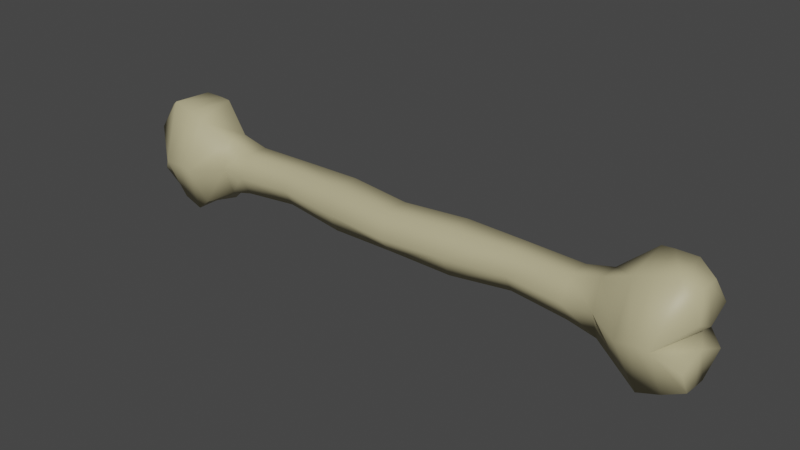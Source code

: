 # Source: giantBone.blend  (saved by Blender 3.4.6; exported with 4.5.12 LTS)
import bpy
from mathutils import Matrix  # noqa: F401  (used for matrix-valued properties, if any)

bpy.ops.wm.read_factory_settings(use_empty=True)
scene = bpy.context.scene
scene.name = 'Scene'

# ---- collections
col_model = bpy.data.collections.new('Model'); scene.collection.children.link(col_model)
col_empties = bpy.data.collections.new('Empties'); scene.collection.children.link(col_empties)

# ---- materials (node trees are filled in below, after node groups)
mat_bone = bpy.data.materials.new('bone')
mat_bone.alpha_threshold = 0.0
mat_bone.use_transparent_shadow = False
mat_bone.roughness = 0.5
mat_bone.line_color = (0.0, 0.0, 0.0, 1.0)

# ---- material node trees
mat_bone.use_nodes = True; mat_bone.node_tree.nodes.clear()
_N = mat_bone.node_tree.nodes; _L = mat_bone.node_tree.links
n0 = _N.new('ShaderNodeOutputMaterial'); n0.name = 'Material Output'; n0.location = (300, 300)
n1 = _N.new('ShaderNodeBsdfPrincipled'); n1.name = 'Principled BSDF'; n1.location = (10, 300)
n1.distribution = 'GGX'
n1.subsurface_method = 'RANDOM_WALK_SKIN'
n1.inputs[0].default_value = (0.4969, 0.4454, 0.2618, 1.0)
n1.inputs[3].default_value = 1.45
n1.inputs[27].default_value = (0.0, 0.0, 0.0, 1.0)
n1.inputs[28].default_value = 1.0
_L.new(n1.outputs[0], n0.inputs[0])
n0.is_active_output = True

# ---- world
world_world = bpy.data.worlds.new('World'); scene.world = world_world
world_world.use_nodes = True; world_world.node_tree.nodes.clear()
_N = world_world.node_tree.nodes; _L = world_world.node_tree.links
n0 = _N.new('ShaderNodeOutputWorld'); n0.name = 'World Output'; n0.location = (300, 300)
n1 = _N.new('ShaderNodeBackground'); n1.name = 'Background'; n1.location = (10, 300)
n1.inputs[0].default_value = (0.05088, 0.05088, 0.05088, 1.0)
_L.new(n1.outputs[0], n0.inputs[0])
n0.is_active_output = True
world_world.color = (0.05088, 0.05088, 0.05088)
world_world.use_sun_shadow = False
world_world.sun_shadow_jitter_overblur = 0.0

# ---- meshes
me_cylinder_013 = bpy.data.meshes.new('Cylinder.013')
me_cylinder_013.from_pydata([(0.6515, 0.08399, 0.002598), (0.6515, 0.04199, -0.07014), (0.6515, -0.04199, -0.07014), (0.6515, -0.08399, 0.002598), (0.6515, -0.04199, 0.07533), (0.6515, 0.04199, 0.07533), (3.144e-10, 0.06684, -0.001567), (0.2314, 0.09141, 0.002767), (0.4522, 0.08181, 0.01257), (0.4522, 0.04338, -0.05399), (0.2335, 0.04587, -0.07647), (6.022e-09, 0.0232, -0.07717), (0.4522, -0.03348, -0.05399), (0.2345, -0.04554, -0.07664), (5.726e-09, -0.04754, -0.07325), (0.4522, -0.0719, 0.01257), (0.2333, -0.09141, 0.002428), (3.144e-10, -0.1077, -0.001567), (0.4522, -0.03348, 0.07913), (0.2312, -0.04587, 0.08166), (-5.393e-09, -0.0641, 0.07403), (0.4522, 0.04338, 0.07913), (0.2302, 0.04554, 0.08183), (-5.393e-09, 0.0232, 0.07403), (0.7476, 0.03667, -0.0968), (0.7476, 0.07312, 0.002598), (0.7476, -0.03622, -0.0968), (0.7476, -0.07267, 0.002598), (0.7476, -0.03622, 0.102), (0.7476, 0.03667, 0.102), (0.8593, 0.07091, -0.1902), (0.8593, 0.1416, 0.002598), (0.8551, -0.06917, -0.155), (0.8555, -0.1441, -0.008515), (0.8555, -0.07537, 0.1639), (0.8593, 0.07091, 0.1954), (0.8994, 0.07191, -0.1929), (0.8994, 0.1436, 0.002598), (0.8994, -0.07146, -0.1929), (0.8994, -0.1431, 0.002598), (0.9138, -0.06639, 0.1764), (0.8994, 0.07191, 0.1981), (0.9728, 0.07191, -0.1929), (0.9728, 0.1436, 0.002598), (0.9735, -0.06878, -0.1687), (0.9625, -0.1483, 0.002048), (0.9858, -0.06487, 0.1992), (0.9728, 0.07191, 0.1981), (1.038, -0.03637, 0.1681), (1.058, -0.07512, 0.08936), (1.038, 0.04115, 0.1681), (1.058, 0.07991, 0.08936), (1.039, 0.04407, -0.1531), (1.06, 0.08739, -0.06049), (1.036, -0.04289, -0.1503), (1.038, -0.09548, -0.06241), (1.038, 0.000151, -0.1517), (1.038, 0.002999, 0.1681), (1.046, -0.008201, -0.02341), (1.058, 0.001072, 0.04899), (0.9728, -0.002148, 0.002598), (-0.6515, 0.08399, 0.002598), (-0.6515, 0.04199, -0.07014), (-0.6515, -0.04199, -0.07014), (-0.6515, -0.08399, 0.002598), (-0.6515, -0.04199, 0.07533), (-0.6515, 0.04199, 0.07533), (-0.2314, 0.09141, 0.002767), (-0.4522, 0.08181, 0.01257), (-0.4522, 0.04338, -0.05399), (-0.2335, 0.04587, -0.07647), (-0.4522, -0.03348, -0.05399), (-0.2345, -0.04554, -0.07664), (-0.4522, -0.0719, 0.01257), (-0.2333, -0.09141, 0.002428), (-0.4522, -0.03348, 0.07913), (-0.2312, -0.04587, 0.08166), (-0.4522, 0.04338, 0.07913), (-0.2302, 0.04554, 0.08183), (-0.7476, 0.03667, -0.0968), (-0.7476, 0.07312, 0.002598), (-0.7476, -0.03622, -0.0968), (-0.7476, -0.07267, 0.002598), (-0.7476, -0.03622, 0.102), (-0.7476, 0.03667, 0.102), (-0.8593, 0.07091, -0.1902), (-0.8593, 0.1416, 0.002598), (-0.8551, -0.06917, -0.155), (-0.8555, -0.1441, -0.008515), (-0.8555, -0.07537, 0.1639), (-0.8593, 0.07091, 0.1954), (-0.8994, 0.07191, -0.1929), (-0.8994, 0.1436, 0.002598), (-0.8994, -0.07146, -0.1929), (-0.8994, -0.1431, 0.002598), (-0.9138, -0.06639, 0.1764), (-0.8994, 0.07191, 0.1981), (-0.9728, 0.07191, -0.1929), (-0.9728, 0.1436, 0.002598), (-0.9735, -0.06878, -0.1687), (-0.9625, -0.1483, 0.002048), (-0.9858, -0.06487, 0.1992), (-0.9728, 0.07191, 0.1981), (-1.038, -0.03637, 0.1681), (-1.058, -0.07512, 0.08936), (-1.038, 0.04115, 0.1681), (-1.058, 0.07991, 0.08936), (-1.039, 0.04407, -0.1531), (-1.06, 0.08739, -0.06049), (-1.036, -0.04289, -0.1503), (-1.038, -0.09548, -0.06241), (-1.038, 0.000151, -0.1517), (-1.038, 0.002999, 0.1681), (-1.046, -0.008201, -0.02341), (-1.058, 0.001072, 0.04899), (-0.9728, -0.002148, 0.002598)], [], [(8, 0, 1, 9), (9, 1, 2, 12), (12, 2, 3, 15), (15, 3, 4, 18), (2, 1, 24, 26), (18, 4, 5, 21), (21, 5, 0, 8), (23, 22, 7, 6), (22, 21, 8, 7), (20, 19, 22, 23), (19, 18, 21, 22), (17, 16, 19, 20), (16, 15, 18, 19), (14, 13, 16, 17), (13, 12, 15, 16), (11, 10, 13, 14), (10, 9, 12, 13), (6, 7, 10, 11), (7, 8, 9, 10), (29, 28, 34, 35), (5, 4, 28, 29), (1, 0, 25, 24), (3, 2, 26, 27), (0, 5, 29, 25), (4, 3, 27, 28), (31, 35, 41, 37), (27, 26, 32, 33), (24, 25, 31, 30), (25, 29, 35, 31), (28, 27, 33, 34), (26, 24, 30, 32), (41, 40, 46, 47), (34, 33, 39, 40), (32, 30, 36, 38), (35, 34, 40, 41), (33, 32, 38, 39), (30, 31, 37, 36), (45, 44, 54, 55), (39, 38, 44, 45), (36, 37, 43, 42), (37, 41, 47, 43), (40, 39, 45, 46), (38, 36, 42, 44), (49, 59, 57, 48), (43, 47, 50, 51), (46, 45, 49, 48), (45, 60, 59, 49), (47, 46, 48, 57, 50), (52, 53, 58, 56), (42, 43, 53, 52), (44, 42, 52, 56, 54), (43, 60, 58, 53), (58, 60, 45, 55), (56, 58, 55, 54), (59, 60, 43, 51), (57, 59, 51, 50), (68, 69, 62, 61), (69, 71, 63, 62), (71, 73, 64, 63), (73, 75, 65, 64), (63, 81, 79, 62), (75, 77, 66, 65), (77, 68, 61, 66), (23, 6, 67, 78), (78, 67, 68, 77), (20, 23, 78, 76), (76, 78, 77, 75), (17, 20, 76, 74), (74, 76, 75, 73), (14, 17, 74, 72), (72, 74, 73, 71), (11, 14, 72, 70), (70, 72, 71, 69), (6, 11, 70, 67), (67, 70, 69, 68), (84, 90, 89, 83), (66, 84, 83, 65), (62, 79, 80, 61), (64, 82, 81, 63), (61, 80, 84, 66), (65, 83, 82, 64), (86, 92, 96, 90), (82, 88, 87, 81), (79, 85, 86, 80), (80, 86, 90, 84), (83, 89, 88, 82), (81, 87, 85, 79), (96, 102, 101, 95), (89, 95, 94, 88), (87, 93, 91, 85), (90, 96, 95, 89), (88, 94, 93, 87), (85, 91, 92, 86), (100, 110, 109, 99), (94, 100, 99, 93), (91, 97, 98, 92), (92, 98, 102, 96), (95, 101, 100, 94), (93, 99, 97, 91), (104, 103, 112, 114), (98, 106, 105, 102), (101, 103, 104, 100), (100, 104, 114, 115), (102, 105, 112, 103, 101), (107, 111, 113, 108), (97, 107, 108, 98), (99, 109, 111, 107, 97), (98, 108, 113, 115), (113, 110, 100, 115), (111, 109, 110, 113), (114, 106, 98, 115), (112, 105, 106, 114)])
me_cylinder_013.polygons.foreach_set('use_smooth', [True] * 112)
_uv = me_cylinder_013.uv_layers.new(name='UVMap')
_uv.uv.foreach_set('vector', [1.0, 0.922, 1.0, 1.0, 0.8333, 1.0, 0.8333, 0.922, 0.8333, 0.922, 0.8333, 1.0, 0.6667, 1.0, 0.6667, 0.922, 0.6667, 0.922, 0.6667, 1.0, 0.5, 1.0, 0.5, 0.922, 0.5, 0.922, 0.5, 1.0, 0.3333, 1.0, 0.3333, 0.922, 0.6667, 1.0, 0.8333, 1.0, 0.8333, 1.0, 0.6667, 1.0, 0.3333, 0.922, 0.3333, 1.0, 0.1667, 1.0, 0.1667, 0.922, 0.1667, 0.922, 0.1667, 1.0, -8.941e-08, 1.0, -8.941e-08, 0.922, 0.1667, 0.7553, 0.1667, 0.8386, -8.941e-08, 0.8386, -8.941e-08, 0.7553, 0.1667, 0.8386, 0.1667, 0.922, -8.941e-08, 0.922, -8.941e-08, 0.8386, 0.3333, 0.7553, 0.3333, 0.8386, 0.1667, 0.8386, 0.1667, 0.7553, 0.3333, 0.8386, 0.3333, 0.922, 0.1667, 0.922, 0.1667, 0.8386, 0.5, 0.7553, 0.5, 0.8386, 0.3333, 0.8386, 0.3333, 0.7553, 0.5, 0.8386, 0.5, 0.922, 0.3333, 0.922, 0.3333, 0.8386, 0.6667, 0.7553, 0.6667, 0.8386, 0.5, 0.8386, 0.5, 0.7553, 0.6667, 0.8386, 0.6667, 0.922, 0.5, 0.922, 0.5, 0.8386, 0.8333, 0.7553, 0.8333, 0.8386, 0.6667, 0.8386, 0.6667, 0.7553, 0.8333, 0.8386, 0.8333, 0.922, 0.6667, 0.922, 0.6667, 0.8386, 1.0, 0.7553, 1.0, 0.8386, 0.8333, 0.8386, 0.8333, 0.7553, 1.0, 0.8386, 1.0, 0.922, 0.8333, 0.922, 0.8333, 0.8386, 0.1667, 1.0, 0.3333, 1.0, 0.3333, 1.0, 0.1667, 1.0, 0.1667, 1.0, 0.3333, 1.0, 0.3333, 1.0, 0.1667, 1.0, 0.8333, 1.0, 1.0, 1.0, 1.0, 1.0, 0.8333, 1.0, 0.5, 1.0, 0.6667, 1.0, 0.6667, 1.0, 0.5, 1.0, -8.941e-08, 1.0, 0.1667, 1.0, 0.1667, 1.0, -8.941e-08, 1.0, 0.3333, 1.0, 0.5, 1.0, 0.5, 1.0, 0.3333, 1.0, -8.941e-08, 1.0, 0.1667, 1.0, 0.1667, 1.0, -8.941e-08, 1.0, 0.5, 1.0, 0.6667, 1.0, 0.6667, 1.0, 0.5, 1.0, 0.8333, 1.0, 1.0, 1.0, 1.0, 1.0, 0.8333, 1.0, -8.941e-08, 1.0, 0.1667, 1.0, 0.1667, 1.0, -8.941e-08, 1.0, 0.3333, 1.0, 0.5, 1.0, 0.5, 1.0, 0.3333, 1.0, 0.6667, 1.0, 0.8333, 1.0, 0.8333, 1.0, 0.6667, 1.0, 0.1667, 1.0, 0.3333, 1.0, 0.3333, 1.0, 0.1667, 1.0, 0.3333, 1.0, 0.5, 1.0, 0.5, 1.0, 0.3333, 1.0, 0.6667, 1.0, 0.8333, 1.0, 0.8333, 1.0, 0.6667, 1.0, 0.1667, 1.0, 0.3333, 1.0, 0.3333, 1.0, 0.1667, 1.0, 0.5, 1.0, 0.6667, 1.0, 0.6667, 1.0, 0.5, 1.0, 0.8333, 1.0, 1.0, 1.0, 1.0, 1.0, 0.8333, 1.0, 0.5, 1.0, 0.6667, 1.0, 0.6667, 1.0, 0.5, 1.0, 0.5, 1.0, 0.6667, 1.0, 0.6667, 1.0, 0.5, 1.0, 0.8333, 1.0, 1.0, 1.0, 1.0, 1.0, 0.8333, 1.0, -8.941e-08, 1.0, 0.1667, 1.0, 0.1667, 1.0, -8.941e-08, 1.0, 0.3333, 1.0, 0.5, 1.0, 0.5, 1.0, 0.3333, 1.0, 0.6667, 1.0, 0.8333, 1.0, 0.8333, 1.0, 0.6667, 1.0, 0.25, 0.01, 0.25, 0.2459, 0.04215, 0.2519, 0.04215, 0.13, -8.941e-08, 1.0, 0.1667, 1.0, 0.1667, 1.0, -8.941e-08, 1.0, 0.3333, 1.0, 0.5, 1.0, 0.5, 1.0, 0.3333, 1.0, 0.25, 0.01, 0.25, 0.246, 0.25, 0.2459, 0.25, 0.01, 0.1667, 1.0, 0.3333, 1.0, 0.3333, 1.0, 0.2487, 1.0, 0.1667, 1.0, 0.4578, 0.37, 0.25, 0.49, 0.25, 0.2425, 0.4578, 0.2488, 0.8333, 1.0, 1.0, 1.0, 1.0, 1.0, 0.8333, 1.0, 0.6667, 1.0, 0.8333, 1.0, 0.8333, 1.0, 0.7492, 1.0, 0.6667, 1.0, 0.25, 0.49, 0.25, 0.246, 0.25, 0.2425, 0.25, 0.49, 0.25, 0.2425, 0.25, 0.246, 0.25, 0.01, 0.25, 0.01, 0.4578, 0.2488, 0.25, 0.2425, 0.25, 0.01, 0.4578, 0.13, 0.25, 0.2459, 0.25, 0.246, 0.25, 0.49, 0.25, 0.49, 0.04215, 0.2519, 0.25, 0.2459, 0.25, 0.49, 0.04215, 0.37, 1.0, 0.922, 0.8333, 0.922, 0.8333, 1.0, 1.0, 1.0, 0.8333, 0.922, 0.6667, 0.922, 0.6667, 1.0, 0.8333, 1.0, 0.6667, 0.922, 0.5, 0.922, 0.5, 1.0, 0.6667, 1.0, 0.5, 0.922, 0.3333, 0.922, 0.3333, 1.0, 0.5, 1.0, 0.6667, 1.0, 0.6667, 1.0, 0.8333, 1.0, 0.8333, 1.0, 0.3333, 0.922, 0.1667, 0.922, 0.1667, 1.0, 0.3333, 1.0, 0.1667, 0.922, -8.941e-08, 0.922, -8.941e-08, 1.0, 0.1667, 1.0, 0.1667, 0.7553, -8.941e-08, 0.7553, -8.941e-08, 0.8386, 0.1667, 0.8386, 0.1667, 0.8386, -8.941e-08, 0.8386, -8.941e-08, 0.922, 0.1667, 0.922, 0.3333, 0.7553, 0.1667, 0.7553, 0.1667, 0.8386, 0.3333, 0.8386, 0.3333, 0.8386, 0.1667, 0.8386, 0.1667, 0.922, 0.3333, 0.922, 0.5, 0.7553, 0.3333, 0.7553, 0.3333, 0.8386, 0.5, 0.8386, 0.5, 0.8386, 0.3333, 0.8386, 0.3333, 0.922, 0.5, 0.922, 0.6667, 0.7553, 0.5, 0.7553, 0.5, 0.8386, 0.6667, 0.8386, 0.6667, 0.8386, 0.5, 0.8386, 0.5, 0.922, 0.6667, 0.922, 0.8333, 0.7553, 0.6667, 0.7553, 0.6667, 0.8386, 0.8333, 0.8386, 0.8333, 0.8386, 0.6667, 0.8386, 0.6667, 0.922, 0.8333, 0.922, 1.0, 0.7553, 0.8333, 0.7553, 0.8333, 0.8386, 1.0, 0.8386, 1.0, 0.8386, 0.8333, 0.8386, 0.8333, 0.922, 1.0, 0.922, 0.1667, 1.0, 0.1667, 1.0, 0.3333, 1.0, 0.3333, 1.0, 0.1667, 1.0, 0.1667, 1.0, 0.3333, 1.0, 0.3333, 1.0, 0.8333, 1.0, 0.8333, 1.0, 1.0, 1.0, 1.0, 1.0, 0.5, 1.0, 0.5, 1.0, 0.6667, 1.0, 0.6667, 1.0, -8.941e-08, 1.0, -8.941e-08, 1.0, 0.1667, 1.0, 0.1667, 1.0, 0.3333, 1.0, 0.3333, 1.0, 0.5, 1.0, 0.5, 1.0, -8.941e-08, 1.0, -8.941e-08, 1.0, 0.1667, 1.0, 0.1667, 1.0, 0.5, 1.0, 0.5, 1.0, 0.6667, 1.0, 0.6667, 1.0, 0.8333, 1.0, 0.8333, 1.0, 1.0, 1.0, 1.0, 1.0, -8.941e-08, 1.0, -8.941e-08, 1.0, 0.1667, 1.0, 0.1667, 1.0, 0.3333, 1.0, 0.3333, 1.0, 0.5, 1.0, 0.5, 1.0, 0.6667, 1.0, 0.6667, 1.0, 0.8333, 1.0, 0.8333, 1.0, 0.1667, 1.0, 0.1667, 1.0, 0.3333, 1.0, 0.3333, 1.0, 0.3333, 1.0, 0.3333, 1.0, 0.5, 1.0, 0.5, 1.0, 0.6667, 1.0, 0.6667, 1.0, 0.8333, 1.0, 0.8333, 1.0, 0.1667, 1.0, 0.1667, 1.0, 0.3333, 1.0, 0.3333, 1.0, 0.5, 1.0, 0.5, 1.0, 0.6667, 1.0, 0.6667, 1.0, 0.8333, 1.0, 0.8333, 1.0, 1.0, 1.0, 1.0, 1.0, 0.5, 1.0, 0.5, 1.0, 0.6667, 1.0, 0.6667, 1.0, 0.5, 1.0, 0.5, 1.0, 0.6667, 1.0, 0.6667, 1.0, 0.8333, 1.0, 0.8333, 1.0, 1.0, 1.0, 1.0, 1.0, -8.941e-08, 1.0, -8.941e-08, 1.0, 0.1667, 1.0, 0.1667, 1.0, 0.3333, 1.0, 0.3333, 1.0, 0.5, 1.0, 0.5, 1.0, 0.6667, 1.0, 0.6667, 1.0, 0.8333, 1.0, 0.8333, 1.0, 0.25, 0.01, 0.04215, 0.13, 0.04215, 0.2519, 0.25, 0.2459, -8.941e-08, 1.0, -8.941e-08, 1.0, 0.1667, 1.0, 0.1667, 1.0, 0.3333, 1.0, 0.3333, 1.0, 0.5, 1.0, 0.5, 1.0, 0.25, 0.01, 0.25, 0.01, 0.25, 0.2459, 0.25, 0.246, 0.1667, 1.0, 0.1667, 1.0, 0.2487, 1.0, 0.3333, 1.0, 0.3333, 1.0, 0.4578, 0.37, 0.4578, 0.2488, 0.25, 0.2425, 0.25, 0.49, 0.8333, 1.0, 0.8333, 1.0, 1.0, 1.0, 1.0, 1.0, 0.6667, 1.0, 0.6667, 1.0, 0.7492, 1.0, 0.8333, 1.0, 0.8333, 1.0, 0.25, 0.49, 0.25, 0.49, 0.25, 0.2425, 0.25, 0.246, 0.25, 0.2425, 0.25, 0.01, 0.25, 0.01, 0.25, 0.246, 0.4578, 0.2488, 0.4578, 0.13, 0.25, 0.01, 0.25, 0.2425, 0.25, 0.2459, 0.25, 0.49, 0.25, 0.49, 0.25, 0.246, 0.04215, 0.2519, 0.04215, 0.37, 0.25, 0.49, 0.25, 0.2459])
me_cylinder_013.materials.append(mat_bone)
me_cylinder_013.update()

# ---- objects
ob_largebone = bpy.data.objects.new('LargeBone', me_cylinder_013)
ob_bounding_sphere = bpy.data.objects.new('bounding_sphere', None)
ob_dynamic_box = bpy.data.objects.new('dynamic_box', None)
ob_icon_camera = bpy.data.objects.new('icon_camera', None)
ob_placeattach_box = bpy.data.objects.new('placeAttach_box', None)
ob_static_box = bpy.data.objects.new('static_box', None)
ob_walknode_box_1 = bpy.data.objects.new('walkNode_box_1', None)
ob_walknode_box_2 = bpy.data.objects.new('walkNode_box_2', None)
ob_walknode_box_3 = bpy.data.objects.new('walkNode_box_3', None)

# ---- transforms, parenting, visibility, modifiers, constraints
ob_largebone.location = (0.0, 0.0, 0.0)
ob_bounding_sphere.location = (0.0, 0.0, 0.0)
ob_bounding_sphere.rotation_mode = 'QUATERNION'
ob_bounding_sphere.rotation_quaternion = (1.0, 0.0, 0.0, 0.0)
ob_bounding_sphere.scale = (1.129, 1.129, 1.129)
ob_bounding_sphere.empty_display_type = 'SPHERE'
ob_dynamic_box.location = (0.02275, 0.0, -0.01137)
ob_dynamic_box.rotation_mode = 'QUATERNION'
ob_dynamic_box.rotation_quaternion = (1.0, 0.0, 0.0, 0.0)
ob_dynamic_box.scale = (1.036, 0.1397, 0.1567)
ob_dynamic_box.empty_display_type = 'CUBE'
ob_icon_camera.location = (0.9079, -5.171, 0.9273)
ob_icon_camera.rotation_mode = 'QUATERNION'
ob_icon_camera.rotation_quaternion = (0.6634, 0.5567, 0.383, -0.3214)
ob_icon_camera.empty_display_type = 'SINGLE_ARROW'
ob_icon_camera.empty_display_size = 1.323
ob_placeattach_box.location = (0.02275, 0.0, -0.01137)
ob_placeattach_box.rotation_mode = 'QUATERNION'
ob_placeattach_box.rotation_quaternion = (1.0, 0.0, 0.0, 0.0)
ob_placeattach_box.scale = (1.036, 0.1397, 0.1567)
ob_placeattach_box.empty_display_type = 'CUBE'
ob_static_box.location = (0.02275, 0.0, -0.01137)
ob_static_box.rotation_mode = 'QUATERNION'
ob_static_box.rotation_quaternion = (1.0, 0.0, 0.0, 0.0)
ob_static_box.scale = (1.036, 0.1397, 0.1567)
ob_static_box.empty_display_type = 'CUBE'
ob_walknode_box_1.location = (0.0, 0.0, 0.0)
ob_walknode_box_1.rotation_mode = 'QUATERNION'
ob_walknode_box_1.rotation_quaternion = (1.0, 0.0, 0.0, 0.0)
ob_walknode_box_1.scale = (0.1, 0.1, 0.1)
ob_walknode_box_1.empty_display_type = 'CUBE'
ob_walknode_box_2.location = (0.75, 0.0, 0.0)
ob_walknode_box_2.rotation_mode = 'QUATERNION'
ob_walknode_box_2.rotation_quaternion = (1.0, 0.0, 0.0, 0.0)
ob_walknode_box_2.scale = (0.1, 0.1, 0.1)
ob_walknode_box_2.empty_display_type = 'CUBE'
ob_walknode_box_3.location = (-0.75, -0.0, 0.0)
ob_walknode_box_3.rotation_mode = 'QUATERNION'
ob_walknode_box_3.rotation_quaternion = (1.0, 0.0, 0.0, 0.0)
ob_walknode_box_3.scale = (0.1, 0.1, 0.1)
ob_walknode_box_3.empty_display_type = 'CUBE'

# ---- collection membership
col_model.objects.link(ob_largebone)
col_empties.objects.link(ob_bounding_sphere)
col_empties.objects.link(ob_dynamic_box)
col_empties.objects.link(ob_icon_camera)
col_empties.objects.link(ob_placeattach_box)
col_empties.objects.link(ob_static_box)
col_empties.objects.link(ob_walknode_box_1)
col_empties.objects.link(ob_walknode_box_2)
col_empties.objects.link(ob_walknode_box_3)

# ---- scene / render settings (as saved in the file)
scene.frame_start = 1; scene.frame_end = 250; scene.frame_set(1)
scene.render.engine = 'BLENDER_EEVEE_NEXT'
scene.cycles.sampling_pattern = 'TABULATED_SOBOL'
scene.cycles.use_light_tree = False
scene.view_settings.view_transform = 'Filmic'
bpy.context.view_layer.update()

# ---- added for rendering (the .blend has no active camera and no usable light): camera, sun
cam_auto = bpy.data.cameras.new('AutoCamera')
cam_auto.lens = 50.0
cam_auto.sensor_width = 36.0
cam_auto.clip_end = 1000.0
ob_auto_camera = bpy.data.objects.new('AutoCamera', cam_auto)
scene.collection.objects.link(ob_auto_camera)
ob_auto_camera.location = (2.01263, -2.41753, 1.61328)
ob_auto_camera.rotation_euler = (1.09748, -7.21219e-08, 0.694738)
scene.camera = ob_auto_camera
light_auto_sun = bpy.data.lights.new('AutoSun', 'SUN')
light_auto_sun.energy = 3.0
light_auto_sun.angle = 0.0523599
ob_auto_sun = bpy.data.objects.new('AutoSun', light_auto_sun)
scene.collection.objects.link(ob_auto_sun)
ob_auto_sun.rotation_euler = (0.872665, 0.174533, 0.523599)
bpy.context.view_layer.update()
